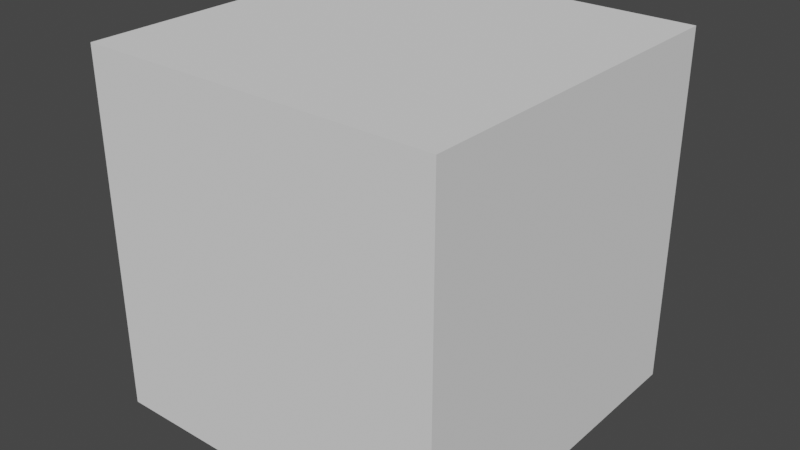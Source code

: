# Source: Number_Wiggle_Node.blend  (saved by Blender 2.83.19; exported with 4.5.12 LTS)
import bpy
from mathutils import Matrix  # noqa: F401  (used for matrix-valued properties, if any)

bpy.ops.wm.read_factory_settings(use_empty=True)
scene = bpy.context.scene
scene.name = 'Scene'

# ---- collections
col_collection = bpy.data.collections.new('Collection'); scene.collection.children.link(col_collection)

# ---- world
world_world = bpy.data.worlds.new('World'); scene.world = world_world
world_world.use_nodes = True; world_world.node_tree.nodes.clear()
_N = world_world.node_tree.nodes; _L = world_world.node_tree.links
n0 = _N.new('ShaderNodeOutputWorld'); n0.name = 'World Output'; n0.location = (300, 300)
n1 = _N.new('ShaderNodeBackground'); n1.name = 'Background'; n1.location = (10, 300)
n1.inputs[0].default_value = (0.05088, 0.05088, 0.05088, 1.0)
_L.new(n1.outputs[0], n0.inputs[0])
n0.is_active_output = True
world_world.color = (0.05088, 0.05088, 0.05088)
world_world.use_sun_shadow = False
world_world.sun_shadow_jitter_overblur = 0.0

# ---- meshes
me_cube_003 = bpy.data.meshes.new('Cube.003')
me_cube_003.from_pydata([(-1.0, -1.0, -1.0), (-1.0, -1.0, 1.0), (-1.0, 1.0, -1.0), (-1.0, 1.0, 1.0), (1.0, -1.0, -1.0), (1.0, -1.0, 1.0), (1.0, 1.0, -1.0), (1.0, 1.0, 1.0)], [], [(0, 1, 3, 2), (2, 3, 7, 6), (6, 7, 5, 4), (4, 5, 1, 0), (2, 6, 4, 0), (7, 3, 1, 5)])
_uv = me_cube_003.uv_layers.new(name='UVMap')
_uv.uv.foreach_set('vector', [0.375, 0.0, 0.625, 0.0, 0.625, 0.25, 0.375, 0.25, 0.375, 0.25, 0.625, 0.25, 0.625, 0.5, 0.375, 0.5, 0.375, 0.5, 0.625, 0.5, 0.625, 0.75, 0.375, 0.75, 0.375, 0.75, 0.625, 0.75, 0.625, 1.0, 0.375, 1.0, 0.125, 0.5, 0.375, 0.5, 0.375, 0.75, 0.125, 0.75, 0.625, 0.5, 0.875, 0.5, 0.875, 0.75, 0.625, 0.75])
me_cube_003.use_remesh_fix_poles = True
me_cube_003.use_remesh_preserve_attributes = False
me_cube_003.use_mirror_vertex_groups = False
me_cube_003.update()

# ---- objects
ob_cube = bpy.data.objects.new('Cube', me_cube_003)

# ---- transforms, parenting, visibility, modifiers, constraints
ob_cube.location = (0.0, 0.0, 0.0)
ob_cube.scale = (0.2474, 0.2474, 0.2474)
ob_cube.lineart.crease_threshold = 0.0

# ---- collection membership
col_collection.objects.link(ob_cube)

# ---- scene / render settings (as saved in the file)
scene.frame_start = 1; scene.frame_end = 250; scene.frame_set(121)
scene.render.engine = 'BLENDER_EEVEE_NEXT'
scene.cycles.use_denoising = False
scene.cycles.samples = 128
scene.cycles.sampling_pattern = 'TABULATED_SOBOL'
scene.cycles.use_adaptive_sampling = False
scene.cycles.use_light_tree = False
scene.view_settings.view_transform = 'Filmic'
bpy.context.view_layer.update()

# ---- added for rendering (the .blend has no active camera and no usable light): camera, sun
cam_auto = bpy.data.cameras.new('AutoCamera')
cam_auto.lens = 50.0
cam_auto.sensor_width = 36.0
cam_auto.clip_end = 1000.0
ob_auto_camera = bpy.data.objects.new('AutoCamera', cam_auto)
scene.collection.objects.link(ob_auto_camera)
ob_auto_camera.location = (0.793085, -0.951702, 0.634468)
ob_auto_camera.rotation_euler = (1.09748, -7.21219e-08, 0.694738)
scene.camera = ob_auto_camera
light_auto_sun = bpy.data.lights.new('AutoSun', 'SUN')
light_auto_sun.energy = 3.0
light_auto_sun.angle = 0.0523599
ob_auto_sun = bpy.data.objects.new('AutoSun', light_auto_sun)
scene.collection.objects.link(ob_auto_sun)
ob_auto_sun.rotation_euler = (0.872665, 0.174533, 0.523599)
bpy.context.view_layer.update()
